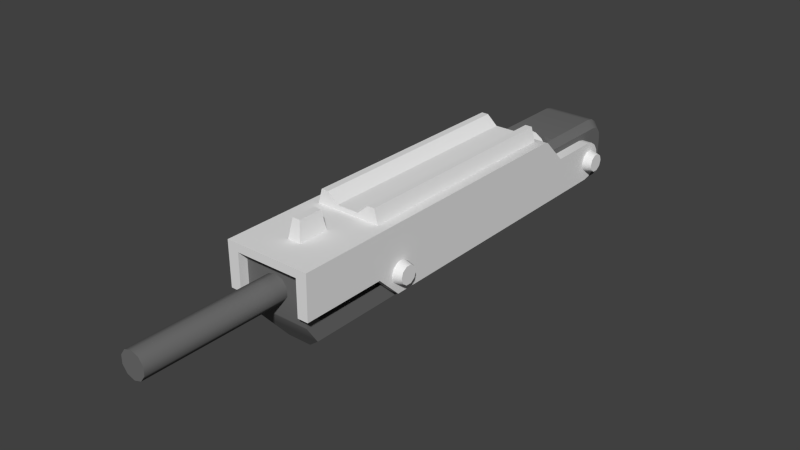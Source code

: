 # Source: LaserRifle.blend  (saved by Blender 2.76.0; exported with 4.5.12 LTS)
import bpy
from mathutils import Matrix  # noqa: F401  (used for matrix-valued properties, if any)

bpy.ops.wm.read_factory_settings(use_empty=True)
scene = bpy.context.scene
scene.name = 'Scene'

# ---- collections
col_collection_1 = bpy.data.collections.new('Collection 1'); scene.collection.children.link(col_collection_1)

# ---- materials (node trees are filled in below, after node groups)
mat_material_002 = bpy.data.materials.new('Material.002')
mat_material_002.alpha_threshold = 0.0
mat_material_002.use_transparent_shadow = False
mat_material_002.roughness = 0.5
mat_material_003 = bpy.data.materials.new('Material.003')
mat_material_003.alpha_threshold = 0.0
mat_material_003.use_transparent_shadow = False
mat_material_003.diffuse_color = (0.1574, 0.1574, 0.1574, 1.0)
mat_material_003.roughness = 0.5
mat_material_003.specular_intensity = 0.0
mat_material_001 = bpy.data.materials.new('Material.001')
mat_material_001.alpha_threshold = 0.0
mat_material_001.use_transparent_shadow = False
mat_material_001.roughness = 0.5
mat_material_001.specular_intensity = 0.1
mat_material_001.line_color = (0.0, 0.0, 0.0, 1.0)

# ---- material node trees

# ---- world
world_world = bpy.data.worlds.new('World'); scene.world = world_world
world_world.color = (0.05088, 0.05088, 0.05088)
world_world.use_sun_shadow = False
world_world.sun_shadow_jitter_overblur = 0.0
world_world.cycles.sampling_method = 'MANUAL'
world_world.cycles.sample_map_resolution = 256

# ---- meshes
me_cube_002 = bpy.data.meshes.new('Cube.002')
me_cube_002.from_pydata([(0.0, -0.1178, 0.01323), (0.05902, -0.1178, -0.08057), (0.06006, -0.1178, 0.01323), (0.05883, 0.1895, -0.08057), (0.0, -0.1512, 0.01323), (0.06008, -0.1512, 0.01323), (0.0594, -0.1512, -0.04822), (0.04452, -0.1512, 0.002071), (0.0, -0.2694, 0.01323), (0.06015, -0.2694, 0.01323), (0.05947, -0.2694, -0.04822), (0.05943, 0.2276, -0.0244), (0.05881, 0.2276, -0.08057), (0.04451, -0.2694, 0.002071), (0.06003, -0.2694, 0.002071), (0.05996, -0.1512, 0.002071), (0.05992, -0.1178, 5.327e-05), (0.05906, 0.3264, -0.05248), (0.05939, 0.2983, -0.0244), (0.05918, 0.3243, -0.04172), (0.05929, 0.3182, -0.03262), (0.05936, 0.3091, -0.02653), (0.05876, 0.2983, -0.08057), (0.05878, 0.3091, -0.07844), (0.05884, 0.3182, -0.07235), (0.05894, 0.3243, -0.06324), (0.04461, 0.1895, -0.08057), (0.0446, -0.1178, 0.01323), (0.0446, -0.1178, -0.08057), (0.0446, -0.1512, 0.01323), (0.04457, -0.1512, -0.04822), (0.0446, -0.2694, 0.01323), (0.04456, -0.2694, -0.04822), (0.04456, 0.2276, -0.0244), (0.04462, 0.2276, -0.08057), (0.04456, 0.2983, -0.0244), (0.04457, 0.3091, -0.02653), (0.04457, 0.3182, -0.03262), (0.04458, 0.3243, -0.04172), (0.0446, 0.3264, -0.05248), (0.04462, 0.2983, -0.08057), (0.04462, 0.3091, -0.07844), (0.04461, 0.3182, -0.07235), (0.0446, 0.3243, -0.06324), (0.05882, 0.2038, -0.08057), (0.05971, 0.2038, -0.0009481), (0.05973, 0.1895, 5.327e-05), (0.0, 0.199, 0.003828), (0.04456, 0.199, 0.003828), (0.04462, 0.2038, -0.08057), (0.0, -0.1512, 0.002071), (0.0, -0.2694, 0.002071), (0.04454, 0.1895, 0.003828), (0.04452, -0.1178, 0.003828), (0.0, 0.1895, 0.003828), (0.0, -0.1178, 0.003828), (0.0, 0.186, 0.01323), (0.0, 0.1919, 0.01081), (0.05985, 0.1919, 0.01081), (0.05988, 0.186, 0.01323), (0.0446, 0.1919, 0.01081), (0.0446, 0.186, 0.01323), (0.05766, 0.3204, -0.05248), (0.0716, 0.3171, -0.05248), (0.05766, 0.3173, -0.06208), (0.0716, 0.3146, -0.06016), (0.05766, 0.3091, -0.06802), (0.0716, 0.3081, -0.06491), (0.05766, 0.299, -0.06802), (0.0716, 0.3, -0.06491), (0.05766, 0.2908, -0.06208), (0.0716, 0.2935, -0.06016), (0.05766, 0.2877, -0.05248), (0.0716, 0.291, -0.05248), (0.05766, 0.2908, -0.04288), (0.0716, 0.2935, -0.0448), (0.05766, 0.299, -0.03695), (0.0716, 0.3, -0.04006), (0.05766, 0.3091, -0.03695), (0.0716, 0.3081, -0.04006), (0.05766, 0.3173, -0.04288), (0.0716, 0.3146, -0.0448), (0.0716, 0.3041, -0.05248), (0.03222, 0.3204, -0.05248), (0.03222, 0.3173, -0.06208), (0.03222, 0.3091, -0.06802), (0.03222, 0.299, -0.06802), (0.03222, 0.2908, -0.06208), (0.03222, 0.2877, -0.05248), (0.03222, 0.2908, -0.04288), (0.03222, 0.299, -0.03695), (0.03222, 0.3091, -0.03695), (0.03222, 0.3173, -0.04288), (0.0, -0.1827, 0.01323), (0.0, -0.2262, 0.01323), (0.009055, -0.1827, 0.01323), (0.009055, -0.2262, 0.01323), (0.005301, -0.1878, 0.03962), (0.0, -0.1878, 0.03962), (0.005301, -0.2212, 0.03962), (0.0, -0.2212, 0.03962), (0.05766, -0.09724, -0.05248), (0.0716, -0.1005, -0.05248), (0.05766, -0.1004, -0.06208), (0.0716, -0.103, -0.06016), (0.05766, -0.1085, -0.06802), (0.0716, -0.1095, -0.06491), (0.05766, -0.1186, -0.06802), (0.0716, -0.1176, -0.06491), (0.05766, -0.1268, -0.06208), (0.0716, -0.1241, -0.06016), (0.05766, -0.1299, -0.05248), (0.0716, -0.1266, -0.05248), (0.05766, -0.1268, -0.04288), (0.0716, -0.1241, -0.0448), (0.05766, -0.1186, -0.03695), (0.0716, -0.1176, -0.04006), (0.05766, -0.1085, -0.03695), (0.0716, -0.1095, -0.04006), (0.05766, -0.1004, -0.04288), (0.0716, -0.103, -0.0448), (0.0716, -0.1136, -0.05248), (0.03222, -0.09724, -0.05248), (0.03222, -0.1004, -0.06208), (0.03222, -0.1085, -0.06802), (0.03222, -0.1186, -0.06802), (0.03222, -0.1268, -0.06208), (0.03222, -0.1299, -0.05248), (0.03222, -0.1268, -0.04288), (0.03222, -0.1186, -0.03695), (0.03222, -0.1085, -0.03695), (0.03222, -0.1004, -0.04288), (0.0, -0.138, 0.01323), (0.04613, -0.138, 0.01323), (0.0, 0.1799, 0.01323), (0.04613, 0.1799, 0.01323), (0.04054, -0.138, 0.03311), (0.0, -0.138, 0.01985), (0.0, 0.1799, 0.01985), (0.04054, 0.1799, 0.03311), (0.02677, -0.138, 0.01323), (0.01685, -0.138, 0.01323), (0.01685, 0.1799, 0.01323), (0.02677, 0.1799, 0.01323), (0.03062, -0.138, 0.03311), (0.01583, -0.138, 0.01985), (0.01583, 0.1799, 0.01985), (0.03062, 0.1799, 0.03311)], [], [(46, 16, 1, 3), (27, 0, 4, 29), (28, 26, 3, 1), (57, 60, 48, 47), (29, 4, 8, 31), (16, 2, 5, 15), (28, 1, 6, 30), (30, 32, 13, 7), (30, 6, 10, 32), (15, 5, 9, 14), (48, 45, 11, 33), (33, 11, 18, 35), (35, 18, 21, 36), (36, 21, 20, 37), (37, 20, 19, 38), (38, 19, 17, 39), (25, 43, 39, 17), (24, 42, 43, 25), (23, 41, 42, 24), (22, 40, 41, 23), (12, 34, 40, 22), (60, 58, 45, 48), (1, 16, 15, 6), (44, 49, 34, 12), (6, 15, 14, 10), (5, 29, 31, 9), (59, 2, 16, 46), (2, 27, 29, 5), (3, 26, 49, 44), (2, 59, 61, 27), (45, 44, 12, 11), (7, 13, 51, 50), (31, 8, 51, 13), (14, 13, 32, 10), (9, 31, 13, 14), (33, 34, 49, 48), (40, 34, 33, 35), (41, 40, 35, 36), (42, 41, 36, 37), (43, 42, 37, 38), (39, 43, 38), (26, 28, 53, 52), (52, 53, 55, 54), (49, 26, 52, 48), (48, 52, 54, 47), (28, 30, 7, 53), (53, 7, 50, 55), (18, 22, 23, 21), (25, 17, 19), (18, 11, 12, 22), (23, 24, 20, 21), (24, 25, 19, 20), (61, 59, 58, 60), (56, 61, 60, 57), (27, 61, 56, 0), (44, 45, 46, 3), (58, 59, 46, 45), (62, 63, 65, 64), (64, 65, 67, 66), (66, 67, 69, 68), (68, 69, 71, 70), (70, 71, 73, 72), (72, 73, 75, 74), (74, 75, 77, 76), (76, 77, 79, 78), (78, 79, 81, 80), (80, 81, 63, 62), (69, 67, 82), (67, 65, 82), (63, 81, 82), (65, 63, 82), (81, 79, 82), (79, 77, 82), (77, 75, 82), (75, 73, 82), (73, 71, 82), (71, 69, 82), (78, 80, 92, 91), (76, 78, 91, 90), (74, 76, 90, 89), (72, 74, 89, 88), (70, 72, 88, 87), (68, 70, 87, 86), (62, 64, 84, 83), (66, 68, 86, 85), (64, 66, 85, 84), (80, 62, 83, 92), (97, 98, 100, 99), (96, 95, 97, 99), (94, 96, 99, 100), (95, 93, 98, 97), (101, 102, 104, 103), (103, 104, 106, 105), (105, 106, 108, 107), (107, 108, 110, 109), (109, 110, 112, 111), (111, 112, 114, 113), (113, 114, 116, 115), (115, 116, 118, 117), (117, 118, 120, 119), (119, 120, 102, 101), (108, 106, 121), (106, 104, 121), (102, 120, 121), (104, 102, 121), (120, 118, 121), (118, 116, 121), (116, 114, 121), (114, 112, 121), (112, 110, 121), (110, 108, 121), (117, 119, 131, 130), (115, 117, 130, 129), (113, 115, 129, 128), (111, 113, 128, 127), (109, 111, 127, 126), (107, 109, 126, 125), (101, 103, 123, 122), (105, 107, 125, 124), (103, 105, 124, 123), (119, 101, 122, 131), (145, 146, 138, 137), (142, 134, 138, 146), (133, 135, 139, 136), (140, 133, 136, 144), (132, 141, 145, 137), (141, 140, 144, 145), (135, 143, 147, 139), (143, 142, 146, 147), (136, 139, 147, 144), (144, 147, 146, 145)])
me_cube_002.polygons.foreach_set('use_smooth', [1, 1, 1, 1, 1, 1, 1, 1, 1, 1, 1, 1, 1, 1, 1, 1, 1, 1, 1, 1, 1, 1, 1, 1, 1, 1, 1, 1, 1, 1, 1, 1, 1, 1, 1, 1, 1, 1, 1, 1, 1, 1, 1, 1, 1, 1, 1, 1, 1, 1, 1, 1, 1, 1, 1, 1, 1, 1, 1, 1, 1, 1, 1, 1, 1, 1, 1, 0, 0, 0, 0, 0, 0, 0, 0, 0, 0, 1, 1, 1, 1, 1, 1, 1, 1, 1, 1, 1, 1, 1, 1, 1, 1, 1, 1, 1, 1, 1, 1, 1, 1, 0, 0, 0, 0, 0, 0, 0, 0, 0, 0, 1, 1, 1, 1, 1, 1, 1, 1, 1, 1, 1, 1, 1, 1, 1, 1, 1, 1, 1, 1])
_k = set([(1, 3), (1, 6), (1, 28), (2, 5), (2, 59), (3, 44), (5, 9), (6, 10), (6, 30), (8, 31), (9, 14), (9, 31), (10, 14), (10, 32), (11, 18), (11, 33), (11, 45), (12, 22), (12, 44), (13, 32), (13, 51), (17, 19), (17, 25), (18, 21), (19, 20), (20, 21), (22, 23), (23, 24), (24, 25), (26, 28), (26, 49), (33, 35), (33, 48), (34, 40), (34, 49), (35, 36), (36, 37), (37, 38), (38, 39), (39, 43), (40, 41), (41, 42), (42, 43), (45, 58), (47, 48), (48, 52), (52, 53), (58, 59), (62, 64), (62, 80), (63, 65), (63, 81), (64, 66), (65, 67), (66, 68), (67, 69), (68, 70), (69, 71), (70, 72), (71, 73), (72, 74), (73, 75), (74, 76), (75, 77), (76, 78), (77, 79), (78, 80), (79, 81), (83, 84), (83, 92), (84, 85), (85, 86), (86, 87), (87, 88), (88, 89), (89, 90), (90, 91), (91, 92), (101, 103), (101, 119), (102, 104), (102, 120), (103, 105), (104, 106), (105, 107), (106, 108), (107, 109), (108, 110), (109, 111), (110, 112), (111, 113), (112, 114), (113, 115), (114, 116), (115, 117), (116, 118), (117, 119), (118, 120), (122, 123), (122, 131), (123, 124), (124, 125), (125, 126), (126, 127), (127, 128), (128, 129), (129, 130), (130, 131), (133, 135), (133, 136), (135, 139), (136, 139), (136, 144), (137, 138), (137, 145), (138, 146), (139, 147), (144, 145), (144, 147), (145, 146), (146, 147)])
me_cube_002.attributes.new('sharp_edge', 'BOOLEAN', 'EDGE').data.foreach_set('value', [ (min(e.vertices), max(e.vertices)) in _k for e in me_cube_002.edges])
me_cube_002.materials.append(mat_material_002)
me_cube_002.use_remesh_preserve_volume = False
me_cube_002.use_remesh_preserve_attributes = False
me_cube_002.use_mirror_vertex_groups = False
me_cube_002.update()
me_cube_001 = bpy.data.meshes.new('Cube.001')
me_cube_001.from_pydata([(0.0, -0.2117, 0.09624), (0.0, -0.2082, 0.08869), (0.0, -0.4082, 0.08869), (0.01058, -0.2082, 0.08525), (0.01058, -0.4082, 0.08525), (0.01712, -0.2082, 0.07625), (0.01712, -0.4082, 0.07625), (0.01712, -0.2082, 0.06513), (0.01712, -0.4082, 0.06513), (0.01058, -0.2082, 0.05613), (0.01058, -0.4082, 0.05613), (0.0, -0.2082, 0.05269), (0.0, -0.4082, 0.05269), (0.0, -0.4082, 0.07069), (0.0, -0.2117, 0.06617), (0.04529, -0.2117, 0.06617), (0.0, 0.2875, 0.09624), (0.0, 0.3642, -0.01323), (0.01704, 0.3642, -0.01323), (0.03436, 0.3642, 0.0347), (0.03436, 0.3642, 0.06617), (0.04529, 0.3642, 0.0347), (0.04529, 0.3642, 0.06617), (0.0, -0.1799, -0.01323), (0.0, -0.1949, 0.09624), (0.01704, -0.1799, -0.01323), (0.03436, -0.1949, 0.06605), (0.04529, -0.1949, 0.06617), (0.03436, -0.1949, 0.04115), (0.03436, -0.1883, 0.03453), (0.04529, -0.1883, 0.0347), (0.04529, -0.1949, 0.04131), (0.0, -0.1878, 0.09624), (0.03436, -0.1878, 0.06605), (0.04529, -0.1878, 0.06617), (0.0, -0.1958, 0.01073), (0.04529, -0.1958, 0.01073), (0.04529, 0.3642, 0.01073), (0.04529, -0.1841, 0.01073), (0.0, -0.2082, 0.07069), (0.0, -0.1735, -0.01323), (0.01704, -0.1737, -0.01323), (0.0, -0.2112, 0.03386), (0.0, -0.2117, 0.0357), (0.04529, -0.2117, 0.0357), (0.04529, -0.2112, 0.03386), (0.0, 0.384, -0.01323), (0.0, 0.4102, 0.03407), (0.0, 0.4102, 0.06617), (0.0, 0.4102, 0.01042), (0.0, 0.3814, 0.09624), (0.0, 0.3924, 0.09404), (0.0, 0.4018, 0.08781), (0.0, 0.408, 0.07847), (0.04529, 0.4001, 0.0347), (0.03529, 0.4102, 0.03456), (0.03529, 0.4102, 0.06617), (0.04529, 0.4001, 0.06617), (0.04529, 0.3642, 0.08624), (0.03529, 0.2875, 0.09624), (0.03529, 0.4102, 0.01066), (0.04529, 0.4001, 0.01073), (0.04529, 0.3804, 0.08624), (0.03529, 0.3814, 0.09624), (0.04529, 0.3986, 0.07449), (0.03529, 0.408, 0.07847), (0.04529, 0.3946, 0.0806), (0.03529, 0.4018, 0.08781), (0.04529, 0.3885, 0.08462), (0.03529, 0.3924, 0.09404), (0.01704, 0.373, -0.01323), (0.0, 0.373, -0.01323), (0.04529, 0.3802, 0.0347), (0.04529, 0.3802, 0.06617), (0.04529, 0.3802, 0.01073), (0.01704, 0.3785, -0.01323), (0.0, 0.3785, -0.01323), (0.008518, 0.384, -0.01323), (0.04529, -0.1878, 0.08971), (0.03877, -0.1878, 0.09624), (0.04529, -0.2117, 0.08962), (0.03863, -0.2117, 0.09624), (0.03863, -0.1949, 0.09624), (0.04529, -0.1949, 0.08962), (0.0, 0.1894, 0.09624), (0.03608, 0.1898, 0.09624), (0.0, 0.1894, 0.04955), (0.0, 0.2875, 0.04955), (0.02924, 0.2875, 0.04955), (0.02924, 0.1894, 0.04955), (0.01704, 0.1989, -0.01323), (0.03436, 0.1848, 0.06613), (0.04529, 0.1848, 0.06617), (0.03436, 0.1844, 0.03464), (0.04529, 0.1844, 0.0347), (0.04529, 0.1885, 0.01073), (0.0, 0.1991, -0.01323), (0.04529, 0.1848, 0.08737)], [], [(23, 25, 36, 35), (1, 2, 4, 3), (3, 4, 6, 5), (5, 6, 8, 7), (7, 8, 10, 9), (9, 10, 12, 11), (12, 10, 13), (10, 8, 13), (8, 6, 13), (6, 4, 13), (4, 2, 13), (83, 80, 15, 27), (42, 45, 44, 43), (92, 91, 20, 22), (27, 31, 28, 26), (0, 14, 15, 80, 81), (19, 21, 22, 20), (21, 72, 73, 22), (93, 94, 21, 19), (27, 26, 33, 34), (30, 29, 28, 31), (33, 26, 28, 29), (31, 44, 45, 30), (95, 38, 41, 90), (40, 41, 25, 23), (91, 33, 29, 93), (45, 36, 38, 30), (94, 30, 38, 95), (96, 90, 41, 40), (36, 45, 42, 35), (15, 44, 31, 27), (3, 5, 39), (9, 11, 39), (1, 3, 39), (5, 7, 39), (7, 9, 39), (36, 25, 41, 38), (15, 14, 43, 44), (71, 76, 75, 70), (47, 55, 60, 49), (53, 65, 56, 48), (50, 63, 69, 51), (56, 55, 47, 48), (52, 67, 65, 53), (51, 69, 67, 52), (61, 75, 77, 60), (57, 54, 55, 56), (54, 61, 60, 55), (62, 68, 69, 63), (68, 66, 67, 69), (66, 64, 65, 67), (58, 62, 63, 59), (64, 57, 56, 65), (72, 54, 57, 73), (59, 63, 50, 16), (34, 78, 83, 27), (74, 70, 75, 61), (54, 72, 74, 61), (73, 68, 62), (73, 66, 68), (64, 66, 73), (57, 64, 73), (49, 60, 77, 46), (76, 46, 77, 75), (92, 97, 78, 34), (32, 79, 85, 84), (72, 21, 37, 74), (73, 62, 58, 22), (37, 18, 70, 74), (17, 71, 70, 18), (79, 82, 83, 78), (82, 81, 80, 83), (81, 82, 24, 0), (32, 24, 82, 79), (88, 87, 86, 89), (84, 85, 89, 86), (16, 87, 88, 59), (85, 59, 88, 89), (22, 58, 97, 92), (17, 18, 90, 96), (21, 94, 95, 37), (20, 91, 93, 19), (37, 95, 90, 18), (29, 30, 94, 93), (34, 33, 91, 92), (97, 58, 59, 85), (78, 97, 85, 79)])
me_cube_001.polygons.foreach_set('use_smooth', [True] * 87)
_k = set([(0, 81), (1, 3), (2, 4), (3, 5), (4, 6), (5, 7), (6, 8), (7, 9), (8, 10), (9, 11), (10, 12), (15, 44), (15, 80), (16, 59), (18, 70), (18, 90), (19, 20), (19, 21), (19, 93), (20, 22), (20, 91), (21, 22), (21, 94), (22, 58), (22, 92), (23, 25), (25, 36), (25, 41), (26, 27), (26, 28), (26, 33), (27, 31), (27, 34), (28, 29), (28, 31), (29, 30), (29, 93), (30, 31), (30, 94), (33, 91), (34, 92), (36, 38), (36, 45), (37, 74), (37, 95), (38, 95), (41, 90), (44, 45), (46, 77), (49, 60), (54, 57), (54, 61), (55, 56), (55, 60), (56, 65), (57, 64), (58, 62), (58, 97), (59, 63), (59, 85), (59, 88), (60, 61), (60, 77), (61, 74), (61, 75), (62, 68), (63, 69), (64, 66), (65, 67), (66, 68), (67, 69), (70, 75), (75, 77), (78, 83), (78, 97), (79, 82), (80, 81), (80, 83), (81, 82), (84, 85), (85, 89), (86, 89), (87, 88), (88, 89)])
me_cube_001.attributes.new('sharp_edge', 'BOOLEAN', 'EDGE').data.foreach_set('value', [ (min(e.vertices), max(e.vertices)) in _k for e in me_cube_001.edges])
me_cube_001.materials.append(mat_material_003)
me_cube_001.use_remesh_preserve_volume = False
me_cube_001.use_remesh_preserve_attributes = False
me_cube_001.use_mirror_vertex_groups = False
me_cube_001.update()
me_cylinder_001 = bpy.data.meshes.new('Cylinder.001')
me_cylinder_001.from_pydata([(-9.647e-09, -0.05387, 0.01776), (4.376e-09, 0.039, 0.01776), (-0.006798, -0.05387, 0.01641), (-0.006798, 0.039, 0.01641), (-0.01256, -0.05387, 0.01256), (-0.01256, 0.039, 0.01256), (-0.01641, -0.05387, 0.006798), (-0.01641, 0.039, 0.006798), (-0.01776, -0.05387, -4.75e-09), (-0.01776, 0.039, 5.217e-10), (-0.01641, -0.05387, -0.006798), (-0.01641, 0.039, -0.006798), (-0.01256, -0.05387, -0.01256), (-0.01256, 0.039, -0.01256), (-0.006798, -0.05387, -0.01641), (-0.006798, 0.039, -0.01641), (-1.455e-08, -0.05387, -0.01776), (1.333e-09, 0.039, -0.01776), (0.006798, -0.05387, -0.01641), (0.006798, 0.039, -0.01641), (0.01256, -0.05387, -0.01256), (0.01256, 0.039, -0.01256), (0.01641, -0.05387, -0.006798), (0.01641, 0.039, -0.006798), (0.01776, -0.05387, -4.17e-09), (0.01776, 0.039, 1.38e-09), (0.01641, -0.05387, 0.006798), (0.01641, 0.039, 0.006798), (0.01256, -0.05387, 0.01256), (0.01256, 0.039, 0.01256), (0.006798, -0.05387, 0.01641), (0.006798, 0.039, 0.01641), (-1.054e-08, -0.045, 0.03), (-0.01148, -0.045, 0.02772), (-0.02121, -0.045, 0.02121), (-0.02772, -0.045, 0.01148), (-0.03, -0.045, -4.75e-09), (-0.02772, -0.045, -0.01148), (-0.02121, -0.045, -0.02121), (-0.01148, -0.045, -0.02772), (-1.507e-08, -0.045, -0.03), (0.01148, -0.045, -0.02772), (0.02121, -0.045, -0.02121), (0.02772, -0.045, -0.01148), (0.03, -0.045, -2.962e-09), (0.02772, -0.045, 0.01148), (0.02121, -0.045, 0.02121), (0.01148, -0.045, 0.02772), (-0.01043, 0.04366, 0.02519), (-0.01148, 0.042, 0.02772), (2.598e-09, 0.042, 0.03), (3.347e-09, 0.04366, 0.02726), (-0.01928, 0.04366, 0.01928), (-0.02121, 0.042, 0.02121), (-0.02519, 0.04366, 0.01043), (-0.02772, 0.042, 0.01148), (-0.02726, 0.04366, 5.939e-10), (-0.03, 0.042, 2.57e-10), (-0.02519, 0.04366, -0.01043), (-0.02772, 0.042, -0.01148), (-0.01928, 0.04366, -0.01928), (-0.02121, 0.042, -0.02121), (-0.01043, 0.04366, -0.02519), (-0.01148, 0.042, -0.02772), (-8.502e-10, 0.04366, -0.02726), (-1.932e-09, 0.042, -0.03), (0.01043, 0.04366, -0.02519), (0.01148, 0.042, -0.02772), (0.01928, 0.04366, -0.01928), (0.02121, 0.042, -0.02121), (0.02519, 0.04366, -0.01043), (0.02772, 0.042, -0.01148), (0.02726, 0.04366, 2.174e-09), (0.03, 0.042, 2.045e-09), (0.02519, 0.04366, 0.01043), (0.02772, 0.042, 0.01148), (0.01928, 0.04366, 0.01928), (0.02121, 0.042, 0.02121), (0.01043, 0.04366, 0.02519), (0.01148, 0.042, 0.02772), (-1.333e-08, -0.05615, -3.576e-09), (1.418e-09, 0.039, 8.941e-10)], [], [(3, 5, 52, 48), (5, 7, 54, 52), (7, 9, 56, 54), (9, 11, 58, 56), (11, 13, 60, 58), (13, 15, 62, 60), (15, 17, 64, 62), (17, 19, 66, 64), (19, 21, 68, 66), (21, 23, 70, 68), (23, 25, 72, 70), (25, 27, 74, 72), (27, 29, 76, 74), (31, 1, 51, 78), (29, 31, 78, 76), (2, 0, 32, 33), (4, 2, 33, 34), (6, 4, 34, 35), (8, 6, 35, 36), (10, 8, 36, 37), (12, 10, 37, 38), (14, 12, 38, 39), (16, 14, 39, 40), (18, 16, 40, 41), (20, 18, 41, 42), (22, 20, 42, 43), (24, 22, 43, 44), (26, 24, 44, 45), (28, 26, 45, 46), (30, 28, 46, 47), (0, 30, 47, 32), (46, 77, 79, 47), (47, 79, 50, 32), (45, 75, 77, 46), (44, 73, 75, 45), (43, 71, 73, 44), (42, 69, 71, 43), (41, 67, 69, 42), (40, 65, 67, 41), (39, 63, 65, 40), (38, 61, 63, 39), (37, 59, 61, 38), (36, 57, 59, 37), (35, 55, 57, 36), (34, 53, 55, 35), (33, 49, 53, 34), (32, 50, 49, 33), (49, 50, 51, 48), (53, 49, 48, 52), (55, 53, 52, 54), (57, 55, 54, 56), (59, 57, 56, 58), (61, 59, 58, 60), (63, 61, 60, 62), (65, 63, 62, 64), (67, 65, 64, 66), (69, 67, 66, 68), (71, 69, 68, 70), (73, 71, 70, 72), (75, 73, 72, 74), (77, 75, 74, 76), (79, 77, 76, 78), (50, 79, 78, 51), (1, 3, 48, 51), (18, 20, 80), (26, 28, 80), (4, 6, 80), (12, 14, 80), (20, 22, 80), (28, 30, 80), (6, 8, 80), (14, 16, 80), (22, 24, 80), (0, 2, 80), (30, 0, 80), (8, 10, 80), (16, 18, 80), (24, 26, 80), (2, 4, 80), (10, 12, 80), (11, 9, 81), (19, 17, 81), (27, 25, 81), (5, 3, 81), (13, 11, 81), (21, 19, 81), (29, 27, 81), (7, 5, 81), (15, 13, 81), (23, 21, 81), (31, 29, 81), (9, 7, 81), (17, 15, 81), (25, 23, 81), (3, 1, 81), (1, 31, 81)])
me_cylinder_001.polygons.foreach_set('use_smooth', [True] * 96)
_uv = me_cylinder_001.uv_layers.new(name='UVMap')
_uv.uv.foreach_set('vector', [0.6582, 0.6061, 0.6911, 0.5925, 0.722, 0.6392, 0.669, 0.6611, 0.6911, 0.5925, 0.7163, 0.5672, 0.7627, 0.5986, 0.722, 0.6392, 0.7163, 0.5672, 0.7298, 0.5343, 0.7848, 0.5454, 0.7627, 0.5986, 0.7298, 0.5343, 0.7297, 0.4986, 0.7847, 0.4878, 0.7848, 0.5454, 0.7297, 0.4986, 0.7159, 0.4658, 0.7626, 0.4347, 0.7847, 0.4878, 0.7159, 0.4658, 0.6907, 0.4407, 0.7219, 0.3942, 0.7626, 0.4347, 0.6907, 0.4407, 0.6577, 0.4272, 0.6688, 0.3723, 0.7219, 0.3942, 0.6577, 0.4272, 0.6221, 0.4272, 0.6114, 0.3723, 0.6688, 0.3723, 0.6221, 0.4272, 0.5892, 0.4409, 0.5583, 0.3942, 0.6114, 0.3723, 0.5892, 0.4409, 0.5641, 0.4662, 0.5176, 0.4348, 0.5583, 0.3942, 0.5641, 0.4662, 0.5505, 0.4991, 0.4955, 0.488, 0.5176, 0.4348, 0.5505, 0.4991, 0.5506, 0.5347, 0.4956, 0.5456, 0.4955, 0.488, 0.5506, 0.5347, 0.5644, 0.5676, 0.5178, 0.5986, 0.4956, 0.5456, 0.5897, 0.5927, 0.6226, 0.6062, 0.6115, 0.6611, 0.5585, 0.6392, 0.5644, 0.5676, 0.5897, 0.5927, 0.5585, 0.6392, 0.5178, 0.5986, 0.628, 0.2613, 0.6625, 0.2612, 0.6778, 0.3419, 0.611, 0.3413, 0.596, 0.2482, 0.628, 0.2613, 0.611, 0.3413, 0.5499, 0.3154, 0.5715, 0.2238, 0.596, 0.2482, 0.5499, 0.3154, 0.5034, 0.2683, 0.5581, 0.192, 0.5715, 0.2238, 0.5034, 0.2683, 0.4783, 0.2071, 0.5579, 0.1574, 0.5581, 0.192, 0.4783, 0.2071, 0.4783, 0.141, 0.5709, 0.1254, 0.5579, 0.1574, 0.4783, 0.141, 0.5034, 0.07978, 0.5952, 0.1008, 0.5709, 0.1254, 0.5034, 0.07978, 0.5502, 0.03257, 0.627, 0.08737, 0.5952, 0.1008, 0.5502, 0.03257, 0.6117, 0.00665, 0.6615, 0.08725, 0.627, 0.08737, 0.6117, 0.00665, 0.6784, 0.007272, 0.6935, 0.1004, 0.6615, 0.08725, 0.6784, 0.007272, 0.7396, 0.03321, 0.718, 0.1248, 0.6935, 0.1004, 0.7396, 0.03321, 0.7861, 0.08031, 0.7313, 0.1566, 0.718, 0.1248, 0.7861, 0.08031, 0.8112, 0.1415, 0.7315, 0.1911, 0.7313, 0.1566, 0.8112, 0.1415, 0.8112, 0.2076, 0.7185, 0.2231, 0.7315, 0.1911, 0.8112, 0.2076, 0.786, 0.2688, 0.6943, 0.2477, 0.7185, 0.2231, 0.786, 0.2688, 0.7393, 0.316, 0.6625, 0.2612, 0.6943, 0.2477, 0.7393, 0.316, 0.6778, 0.3419, 0.465, 0.6233, 0.00665, 0.6233, 0.00665, 0.5617, 0.465, 0.5617, 0.465, 0.5617, 0.00665, 0.5617, 0.00665, 0.5, 0.465, 0.5, 0.465, 0.685, 0.00665, 0.685, 0.00665, 0.6233, 0.465, 0.6233, 0.465, 0.7467, 0.00665, 0.7467, 0.00665, 0.685, 0.465, 0.685, 0.465, 0.8083, 0.00665, 0.8083, 0.00665, 0.7467, 0.465, 0.7467, 0.465, 0.87, 0.00665, 0.87, 0.00665, 0.8083, 0.465, 0.8083, 0.465, 0.9317, 0.00665, 0.9317, 0.00665, 0.87, 0.465, 0.87, 0.465, 0.9934, 0.00665, 0.9934, 0.00665, 0.9317, 0.465, 0.9317, 0.465, 0.06832, 0.00665, 0.06832, 0.00665, 0.00665, 0.465, 0.00665, 0.465, 0.13, 0.00665, 0.13, 0.00665, 0.06832, 0.465, 0.06832, 0.465, 0.1917, 0.00665, 0.1917, 0.00665, 0.13, 0.465, 0.13, 0.465, 0.2533, 0.00665, 0.2533, 0.00665, 0.1917, 0.465, 0.1917, 0.465, 0.315, 0.00665, 0.315, 0.00665, 0.2533, 0.465, 0.2533, 0.465, 0.3767, 0.00665, 0.3767, 0.00665, 0.315, 0.465, 0.315, 0.465, 0.4383, 0.00665, 0.4383, 0.00665, 0.3767, 0.465, 0.3767, 0.465, 0.5, 0.00665, 0.5, 0.00665, 0.4383, 0.465, 0.4383, 0.6723, 0.6782, 0.6081, 0.6782, 0.6115, 0.6611, 0.669, 0.6611, 0.7317, 0.6537, 0.6723, 0.6782, 0.669, 0.6611, 0.722, 0.6392, 0.7772, 0.6083, 0.7317, 0.6537, 0.722, 0.6392, 0.7627, 0.5986, 0.802, 0.5488, 0.7772, 0.6083, 0.7627, 0.5986, 0.7848, 0.5454, 0.8018, 0.4844, 0.802, 0.5488, 0.7848, 0.5454, 0.7847, 0.4878, 0.777, 0.425, 0.8018, 0.4844, 0.7847, 0.4878, 0.7626, 0.4347, 0.7315, 0.3797, 0.777, 0.425, 0.7626, 0.4347, 0.7219, 0.3942, 0.6722, 0.3552, 0.7315, 0.3797, 0.7219, 0.3942, 0.6688, 0.3723, 0.608, 0.3552, 0.6722, 0.3552, 0.6688, 0.3723, 0.6114, 0.3723, 0.5486, 0.3797, 0.608, 0.3552, 0.6114, 0.3723, 0.5583, 0.3942, 0.5031, 0.4251, 0.5486, 0.3797, 0.5583, 0.3942, 0.5176, 0.4348, 0.4783, 0.4846, 0.5031, 0.4251, 0.5176, 0.4348, 0.4955, 0.488, 0.4785, 0.549, 0.4783, 0.4846, 0.4955, 0.488, 0.4956, 0.5456, 0.5033, 0.6083, 0.4785, 0.549, 0.4956, 0.5456, 0.5178, 0.5986, 0.5488, 0.6537, 0.5033, 0.6083, 0.5178, 0.5986, 0.5585, 0.6392, 0.6081, 0.6782, 0.5488, 0.6537, 0.5585, 0.6392, 0.6115, 0.6611, 0.6226, 0.6062, 0.6582, 0.6061, 0.669, 0.6611, 0.6115, 0.6611, 0.6615, 0.08725, 0.6935, 0.1004, 0.6447, 0.1743, 0.7315, 0.1911, 0.7185, 0.2231, 0.6447, 0.1743, 0.596, 0.2482, 0.5715, 0.2238, 0.6447, 0.1743, 0.5709, 0.1254, 0.5952, 0.1008, 0.6447, 0.1743, 0.6935, 0.1004, 0.718, 0.1248, 0.6447, 0.1743, 0.7185, 0.2231, 0.6943, 0.2477, 0.6447, 0.1743, 0.5715, 0.2238, 0.5581, 0.192, 0.6447, 0.1743, 0.5952, 0.1008, 0.627, 0.08737, 0.6447, 0.1743, 0.718, 0.1248, 0.7313, 0.1566, 0.6447, 0.1743, 0.6625, 0.2612, 0.628, 0.2613, 0.6447, 0.1743, 0.6943, 0.2477, 0.6625, 0.2612, 0.6447, 0.1743, 0.5581, 0.192, 0.5579, 0.1574, 0.6447, 0.1743, 0.627, 0.08737, 0.6615, 0.08725, 0.6447, 0.1743, 0.7313, 0.1566, 0.7315, 0.1911, 0.6447, 0.1743, 0.628, 0.2613, 0.596, 0.2482, 0.6447, 0.1743, 0.5579, 0.1574, 0.5709, 0.1254, 0.6447, 0.1743, 0.7297, 0.4986, 0.7298, 0.5343, 0.6402, 0.5167, 0.6221, 0.4272, 0.6577, 0.4272, 0.6402, 0.5167, 0.5506, 0.5347, 0.5505, 0.4991, 0.6402, 0.5167, 0.6911, 0.5925, 0.6582, 0.6061, 0.6402, 0.5167, 0.7159, 0.4658, 0.7297, 0.4986, 0.6402, 0.5167, 0.5892, 0.4409, 0.6221, 0.4272, 0.6402, 0.5167, 0.5644, 0.5676, 0.5506, 0.5347, 0.6402, 0.5167, 0.7163, 0.5672, 0.6911, 0.5925, 0.6402, 0.5167, 0.6907, 0.4407, 0.7159, 0.4658, 0.6402, 0.5167, 0.5641, 0.4662, 0.5892, 0.4409, 0.6402, 0.5167, 0.5897, 0.5927, 0.5644, 0.5676, 0.6402, 0.5167, 0.7298, 0.5343, 0.7163, 0.5672, 0.6402, 0.5167, 0.6577, 0.4272, 0.6907, 0.4407, 0.6402, 0.5167, 0.5505, 0.4991, 0.5641, 0.4662, 0.6402, 0.5167, 0.6582, 0.6061, 0.6226, 0.6062, 0.6402, 0.5167, 0.6226, 0.6062, 0.5897, 0.5927, 0.6402, 0.5167])
me_cylinder_001.materials.append(mat_material_001)
me_cylinder_001.use_remesh_preserve_volume = False
me_cylinder_001.use_remesh_preserve_attributes = False
me_cylinder_001.use_mirror_vertex_groups = False
me_cylinder_001.update()

# ---- objects
ob_riflecover = bpy.data.objects.new('RifleCover', me_cube_002)
ob_rifle_body = bpy.data.objects.new('Rifle_Body', me_cube_001)
ob_powercore = bpy.data.objects.new('PowerCore', me_cylinder_001)

# ---- transforms, parenting, visibility, modifiers, constraints
ob_riflecover.location = (0.0003197, 0.0338, 0.2308)
ob_riflecover.lineart.crease_threshold = 0.0
_m = ob_riflecover.modifiers.new('Mirror', 'MIRROR')
_m.use_clip = True
_m = ob_riflecover.modifiers.new('EdgeSplit', 'EDGE_SPLIT')
_m.split_angle = 1.047
ob_rifle_body.location = (-0.0001571, -0.01093, 0.1279)
ob_rifle_body.lineart.crease_threshold = 0.0
_m = ob_rifle_body.modifiers.new('Mirror', 'MIRROR')
_m.use_clip = True
_m = ob_rifle_body.modifiers.new('EdgeSplit', 'EDGE_SPLIT')
_m.split_angle = 1.047
ob_powercore.location = (0.0, 0.2295, 0.2016)
ob_powercore.lineart.crease_threshold = 0.0
_m = ob_powercore.modifiers.new('EdgeSplit', 'EDGE_SPLIT')
_m.split_angle = 0.7854

# ---- collection membership
col_collection_1.objects.link(ob_riflecover)
col_collection_1.objects.link(ob_rifle_body)
col_collection_1.objects.link(ob_powercore)

# ---- scene / render settings (as saved in the file)
scene.frame_start = 1; scene.frame_end = 100; scene.frame_set(0)
scene.render.engine = 'BLENDER_EEVEE_NEXT'
scene.render.resolution_percentage = 50
scene.render.fps = 30
scene.render.dither_intensity = 0.0
scene.cycles.use_denoising = False
scene.cycles.samples = 10
scene.cycles.sampling_pattern = 'TABULATED_SOBOL'
scene.cycles.light_sampling_threshold = 0.0
scene.cycles.use_adaptive_sampling = False
scene.cycles.use_light_tree = False
scene.cycles.blur_glossy = 0.0
scene.cycles.pixel_filter_type = 'GAUSSIAN'
scene.cycles.sample_clamp_indirect = 0.0
scene.view_settings.view_transform = 'Standard'
bpy.context.view_layer.update()

# ---- added for rendering (the .blend has no active camera and no usable light): camera, sun
cam_auto = bpy.data.cameras.new('AutoCamera')
cam_auto.lens = 50.0
cam_auto.sensor_width = 36.0
cam_auto.clip_end = 1000.0
ob_auto_camera = bpy.data.objects.new('AutoCamera', cam_auto)
scene.collection.objects.link(ob_auto_camera)
ob_auto_camera.location = (0.782467, -0.948524, 0.818257)
ob_auto_camera.rotation_euler = (1.09748, -7.21219e-08, 0.694738)
scene.camera = ob_auto_camera
light_auto_sun = bpy.data.lights.new('AutoSun', 'SUN')
light_auto_sun.energy = 3.0
light_auto_sun.angle = 0.0523599
ob_auto_sun = bpy.data.objects.new('AutoSun', light_auto_sun)
scene.collection.objects.link(ob_auto_sun)
ob_auto_sun.rotation_euler = (0.872665, 0.174533, 0.523599)
bpy.context.view_layer.update()
